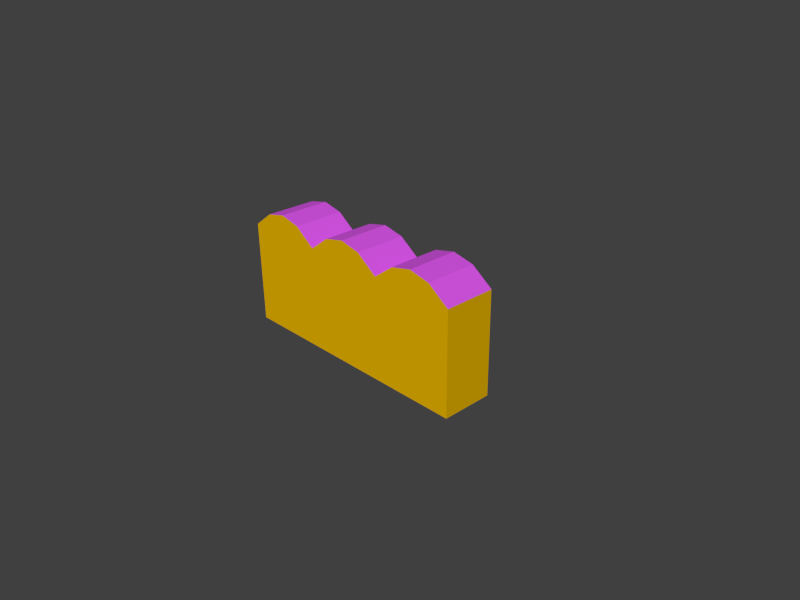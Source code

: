 # Source: Deco_wall.blend  (saved by Blender 2.76.2; exported with 4.5.12 LTS)
import bpy
from mathutils import Matrix  # noqa: F401  (used for matrix-valued properties, if any)

bpy.ops.wm.read_factory_settings(use_empty=True)
scene = bpy.context.scene
scene.name = 'Scene'

# ---- collections
col_collection_1 = bpy.data.collections.new('Collection 1'); scene.collection.children.link(col_collection_1)
col_collection_1.hide_render = True
col_collection_1.hide_viewport = True
col_collection_2 = bpy.data.collections.new('Collection 2'); scene.collection.children.link(col_collection_2)
col_collection_2.hide_render = True
col_collection_2.hide_viewport = True
col_collection_3 = bpy.data.collections.new('Collection 3'); scene.collection.children.link(col_collection_3)
col_collection_3.hide_render = True
col_collection_3.hide_viewport = True
col_collection_4 = bpy.data.collections.new('Collection 4'); scene.collection.children.link(col_collection_4)
col_collection_11 = bpy.data.collections.new('Collection 11'); scene.collection.children.link(col_collection_11)
col_collection_11.hide_render = True
col_collection_11.hide_viewport = True

# ---- materials (node trees are filled in below, after node groups)
mat_top = bpy.data.materials.new('Top')
mat_top.alpha_threshold = 0.0
mat_top.use_transparent_shadow = False
mat_top.preview_render_type = 'CUBE'
mat_top.diffuse_color = (0.6884, 0.09362, 0.8, 1.0)
mat_top.specular_color = (1.0, 0.6583, 0.7545)
mat_top.roughness = 0.5
mat_top.line_color = (0.0, 0.0, 0.0, 1.0)
mat_face = bpy.data.materials.new('Face')
mat_face.alpha_threshold = 0.0
mat_face.use_transparent_shadow = False
mat_face.diffuse_color = (0.8, 0.4513, 0.0, 1.0)
mat_face.roughness = 0.5

# ---- material node trees

# ---- world
world_world = bpy.data.worlds.new('World'); scene.world = world_world
world_world.color = (0.05088, 0.05088, 0.05088)
world_world.use_sun_shadow = False
world_world.sun_shadow_jitter_overblur = 0.0
world_world.cycles.sampling_method = 'MANUAL'
world_world.cycles.sample_map_resolution = 256

# ---- cameras
cam_camera = bpy.data.cameras.new('Camera')
cam_camera.clip_end = 100.0
cam_camera.lens = 35.0
cam_camera.sensor_width = 32.0
cam_camera.sensor_height = 18.0
cam_camera.ortho_scale = 7.314
cam_camera.dof.focus_distance = 0.0
cam_camera.dof.aperture_fstop = 128.0

# ---- meshes
me_cube_001 = bpy.data.meshes.new('Cube.001')
me_cube_001.from_pydata([(-0.5, -0.5, -0.5), (-0.5, -0.5, 0.5), (-0.5, 0.5, -0.5), (-0.5, 0.5, 0.5), (0.5, -0.5, -0.5), (0.5, -0.5, 0.5), (0.5, 0.5, -0.5), (0.5, 0.5, 0.5)], [], [(1, 3, 2, 0), (3, 7, 6, 2), (7, 5, 4, 6), (5, 1, 0, 4), (0, 2, 6, 4), (5, 7, 3, 1)])
me_cube_001.use_remesh_preserve_volume = False
me_cube_001.use_remesh_preserve_attributes = False
me_cube_001.use_mirror_vertex_groups = False
me_cube_001.update()
me_cube_001_cube_038_smooth = bpy.data.meshes.new('Cube.001_Cube.038_Smooth')
me_cube_001_cube_038_smooth.from_pydata([(0.5, -0.2, 0.2), (0.5, -0.2, 0.4), (0.5, -0.5, 0.4), (0.5, -0.5, 0.2), (-0.5, -0.2, 0.4), (-0.5, -0.5, 0.4), (-0.5, -0.2, 0.2), (-0.5, -0.5, 0.2), (0.3333, -0.5, 0.4), (0.1667, -0.5, 0.4), (-1.49e-08, -0.5, 0.4), (-0.1667, -0.5, 0.4), (-0.3333, -0.5, 0.4), (0.3333, -0.5, 0.2), (0.1667, -0.5, 0.2), (-1.49e-08, -0.5, 0.2), (-0.1667, -0.5, 0.2), (-0.3333, -0.5, 0.2), (0.3333, -0.2, 0.2), (0.1667, -0.2, 0.2), (-1.49e-08, -0.2, 0.2), (-0.1667, -0.2, 0.2), (-0.3333, -0.2, 0.2), (0.3333, -0.2, 0.4), (0.1667, -0.2, 0.4), (-1.49e-08, -0.2, 0.4), (-0.1667, -0.2, 0.4), (-0.3333, -0.2, 0.4), (-0.1667, 0.0, 0.2), (-0.3333, 0.0, 0.2), (-0.1667, 0.0, 0.4), (-0.3333, 0.0, 0.4), (-1.49e-08, -0.1, 0.2), (-0.1667, -0.1, 0.2), (-1.49e-08, -0.1, 0.4), (-0.1667, -0.1, 0.4), (0.3333, 0.1, 0.2), (0.1667, 0.1, 0.2), (0.3333, 0.1, 0.4), (0.1667, 0.1, 0.4), (0.5, -0.1, 0.2), (0.5, -0.1, 0.4), (0.3333, -0.1, 0.2), (0.3333, -0.1, 0.4)], [], [(0, 1, 2, 3), (27, 4, 5, 12), (4, 6, 7, 5), (18, 0, 3, 13), (1, 0, 40, 41), (6, 4, 27, 22), (22, 27, 31, 29), (20, 21, 33, 32), (20, 25, 24, 19), (23, 18, 36, 38), (6, 22, 17, 7), (22, 21, 16, 17), (21, 20, 15, 16), (20, 19, 14, 15), (19, 18, 13, 14), (1, 23, 8, 2), (23, 24, 9, 8), (24, 25, 10, 9), (25, 26, 11, 10), (26, 27, 12, 11), (29, 31, 30, 28), (21, 22, 29, 28), (26, 21, 28, 30), (27, 26, 30, 31), (33, 35, 34, 32), (25, 20, 32, 34), (26, 25, 34, 35), (37, 39, 38, 36), (18, 19, 37, 36), (24, 23, 38, 39), (19, 24, 39, 37), (42, 43, 41, 40), (23, 1, 41, 43), (0, 18, 42, 40), (5, 7, 17, 16, 15, 14, 13, 3, 2, 8, 9, 10, 11, 12)])
me_cube_001_cube_038_smooth.polygons.foreach_set('material_index', [1, 1, 1, 1, 1, 0, 1, 1, 0, 1, 1, 1, 1, 1, 1, 1, 1, 1, 1, 1, 0, 1, 1, 1, 0, 1, 1, 0, 1, 1, 1, 0, 1, 1, 0])
_k = set([(0, 3), (1, 2), (4, 5), (6, 7)])
me_cube_001_cube_038_smooth.attributes.new('sharp_edge', 'BOOLEAN', 'EDGE').data.foreach_set('value', [ (min(e.vertices), max(e.vertices)) in _k for e in me_cube_001_cube_038_smooth.edges])
_uv = me_cube_001_cube_038_smooth.uv_layers.new(name='UVMap')
_uv.uv.foreach_set('vector', [0.2992, 0.7022, 0.2992, 0.9014, 0.0003636, 0.9014, 0.0003636, 0.7022, 0.1664, 0.3037, 0.0003636, 0.3037, 0.0003636, 0.004858, 0.1664, 0.004858, 0.2992, 0.9014, 0.2992, 0.7022, 0.0003636, 0.7022, 0.0003636, 0.9014, 0.8305, 0.3037, 0.9965, 0.3037, 0.9965, 0.004858, 0.8305, 0.004858, 0.2992, 0.9014, 0.2992, 0.7022, 0.3988, 0.7022, 0.3988, 0.9014, 0.0003636, 0.7022, 0.0003636, 0.9014, 0.1664, 0.9014, 0.1664, 0.7022, 0.2992, 0.7022, 0.2992, 0.9014, 0.4984, 0.9014, 0.4984, 0.7022, 0.4984, 0.3037, 0.3324, 0.3037, 0.3324, 0.4033, 0.4984, 0.4033, 0.4984, 0.7022, 0.4984, 0.9014, 0.6645, 0.9014, 0.6645, 0.7022, 0.2992, 0.9014, 0.2992, 0.7022, 0.5981, 0.7022, 0.5981, 0.9014, 0.0003636, 0.3037, 0.1664, 0.3037, 0.1664, 0.004858, 0.0003636, 0.004858, 0.1664, 0.3037, 0.3324, 0.3037, 0.3324, 0.004858, 0.1664, 0.004858, 0.3324, 0.3037, 0.4984, 0.3037, 0.4984, 0.004858, 0.3324, 0.004858, 0.4984, 0.3037, 0.6645, 0.3037, 0.6645, 0.004858, 0.4984, 0.004858, 0.6645, 0.3037, 0.8305, 0.3037, 0.8305, 0.004858, 0.6645, 0.004858, 0.9965, 0.3037, 0.8305, 0.3037, 0.8305, 0.004858, 0.9965, 0.004858, 0.8305, 0.3037, 0.6645, 0.3037, 0.6645, 0.004858, 0.8305, 0.004858, 0.6645, 0.3037, 0.4984, 0.3037, 0.4984, 0.004858, 0.6645, 0.004858, 0.4984, 0.3037, 0.3324, 0.3037, 0.3324, 0.004858, 0.4984, 0.004858, 0.3324, 0.3037, 0.1664, 0.3037, 0.1664, 0.004858, 0.3324, 0.004858, 0.1664, 0.7022, 0.1664, 0.9014, 0.3324, 0.9014, 0.3324, 0.7022, 0.3324, 0.3037, 0.1664, 0.3037, 0.1664, 0.5029, 0.3324, 0.5029, 0.2992, 0.9014, 0.2992, 0.7022, 0.4984, 0.7022, 0.4984, 0.9014, 0.1664, 0.3037, 0.3324, 0.3037, 0.3324, 0.5029, 0.1664, 0.5029, 0.3324, 0.7022, 0.3324, 0.9014, 0.4984, 0.9014, 0.4984, 0.7022, 0.2992, 0.9014, 0.2992, 0.7022, 0.3988, 0.7022, 0.3988, 0.9014, 0.3324, 0.3037, 0.4984, 0.3037, 0.4984, 0.4033, 0.3324, 0.4033, 0.6645, 0.7022, 0.6645, 0.9014, 0.8305, 0.9014, 0.8305, 0.7022, 0.8305, 0.3037, 0.6645, 0.3037, 0.6645, 0.6025, 0.8305, 0.6025, 0.6645, 0.3037, 0.8305, 0.3037, 0.8305, 0.6025, 0.6645, 0.6025, 0.2992, 0.7022, 0.2992, 0.9014, 0.5981, 0.9014, 0.5981, 0.7022, 0.8305, 0.7022, 0.8305, 0.9014, 0.9965, 0.9014, 0.9965, 0.7022, 0.8305, 0.3037, 0.9965, 0.3037, 0.9965, 0.4033, 0.8305, 0.4033, 0.9965, 0.3037, 0.8305, 0.3037, 0.8305, 0.4033, 0.9965, 0.4033, 4.472e-05, 0.2, 4.472e-05, 4.473e-05, 0.1667, 4.473e-05, 0.3333, 4.472e-05, 0.5, 4.472e-05, 0.6667, 4.473e-05, 0.8333, 4.473e-05, 1.0, 4.475e-05, 1.0, 0.2, 0.8333, 0.2, 0.6667, 0.2, 0.5, 0.2, 0.3333, 0.2, 0.1667, 0.2])
_ca = me_cube_001_cube_038_smooth.color_attributes.new('Col', 'BYTE_COLOR', 'CORNER')
_ca.data.foreach_set('color', [1.0, 1.0, 1.0, 1.0, 1.0, 1.0, 1.0, 1.0, 1.0, 1.0, 1.0, 1.0, 1.0, 1.0, 1.0, 1.0, 1.0, 1.0, 1.0, 1.0, 1.0, 1.0, 1.0, 1.0, 1.0, 1.0, 1.0, 1.0, 1.0, 1.0, 1.0, 1.0, 1.0, 1.0, 1.0, 1.0, 1.0, 1.0, 1.0, 1.0, 1.0, 1.0, 1.0, 1.0, 1.0, 1.0, 1.0, 1.0, 1.0, 1.0, 1.0, 1.0, 1.0, 1.0, 1.0, 1.0, 1.0, 1.0, 1.0, 1.0, 1.0, 1.0, 1.0, 1.0, 1.0, 1.0, 1.0, 1.0, 1.0, 1.0, 1.0, 1.0, 1.0, 1.0, 1.0, 1.0, 1.0, 1.0, 1.0, 1.0, 1.0, 1.0, 1.0, 1.0, 1.0, 1.0, 1.0, 1.0, 1.0, 1.0, 1.0, 1.0, 1.0, 1.0, 1.0, 1.0, 1.0, 1.0, 1.0, 1.0, 1.0, 1.0, 1.0, 1.0, 1.0, 1.0, 1.0, 1.0, 1.0, 1.0, 1.0, 1.0, 1.0, 1.0, 1.0, 1.0, 1.0, 1.0, 1.0, 1.0, 1.0, 1.0, 1.0, 1.0, 1.0, 1.0, 1.0, 1.0, 1.0, 1.0, 1.0, 1.0, 1.0, 1.0, 1.0, 1.0, 1.0, 1.0, 1.0, 1.0, 1.0, 1.0, 1.0, 1.0, 1.0, 1.0, 1.0, 1.0, 1.0, 1.0, 1.0, 1.0, 1.0, 1.0, 1.0, 1.0, 1.0, 1.0, 1.0, 1.0, 1.0, 1.0, 1.0, 1.0, 1.0, 1.0, 1.0, 1.0, 1.0, 1.0, 1.0, 1.0, 1.0, 1.0, 1.0, 1.0, 1.0, 1.0, 1.0, 1.0, 1.0, 1.0, 1.0, 1.0, 1.0, 1.0, 1.0, 1.0, 1.0, 1.0, 1.0, 1.0, 1.0, 1.0, 1.0, 1.0, 1.0, 1.0, 1.0, 1.0, 1.0, 1.0, 1.0, 1.0, 1.0, 1.0, 1.0, 1.0, 1.0, 1.0, 1.0, 1.0, 1.0, 1.0, 1.0, 1.0, 1.0, 1.0, 1.0, 1.0, 1.0, 1.0, 1.0, 1.0, 1.0, 1.0, 1.0, 1.0, 1.0, 1.0, 1.0, 1.0, 1.0, 1.0, 1.0, 1.0, 1.0, 1.0, 1.0, 1.0, 1.0, 1.0, 1.0, 1.0, 1.0, 1.0, 1.0, 1.0, 1.0, 1.0, 1.0, 1.0, 1.0, 1.0, 1.0, 1.0, 1.0, 1.0, 1.0, 1.0, 1.0, 1.0, 1.0, 1.0, 1.0, 1.0, 1.0, 1.0, 1.0, 1.0, 1.0, 1.0, 1.0, 1.0, 1.0, 1.0, 1.0, 1.0, 1.0, 1.0, 1.0, 1.0, 1.0, 1.0, 1.0, 1.0, 1.0, 1.0, 1.0, 1.0, 1.0, 1.0, 1.0, 1.0, 1.0, 1.0, 1.0, 1.0, 1.0, 1.0, 1.0, 1.0, 1.0, 1.0, 1.0, 1.0, 1.0, 1.0, 1.0, 1.0, 1.0, 1.0, 1.0, 1.0, 1.0, 1.0, 1.0, 1.0, 1.0, 1.0, 1.0, 1.0, 1.0, 1.0, 1.0, 1.0, 1.0, 1.0, 1.0, 1.0, 1.0, 1.0, 1.0, 1.0, 1.0, 1.0, 1.0, 1.0, 1.0, 1.0, 1.0, 1.0, 1.0, 1.0, 1.0, 1.0, 1.0, 1.0, 1.0, 1.0, 1.0, 1.0, 1.0, 1.0, 1.0, 1.0, 1.0, 1.0, 1.0, 1.0, 1.0, 1.0, 1.0, 1.0, 1.0, 1.0, 1.0, 1.0, 1.0, 1.0, 1.0, 1.0, 1.0, 1.0, 1.0, 1.0, 1.0, 1.0, 1.0, 1.0, 1.0, 1.0, 1.0, 1.0, 1.0, 1.0, 1.0, 1.0, 1.0, 1.0, 1.0, 1.0, 1.0, 1.0, 1.0, 1.0, 1.0, 1.0, 1.0, 1.0, 1.0, 1.0, 1.0, 1.0, 1.0, 1.0, 1.0, 1.0, 1.0, 1.0, 1.0, 1.0, 1.0, 1.0, 1.0, 1.0, 1.0, 1.0, 1.0, 1.0, 1.0, 1.0, 1.0, 1.0, 1.0, 1.0, 1.0, 1.0, 1.0, 1.0, 1.0, 1.0, 1.0, 1.0, 1.0, 1.0, 1.0, 1.0, 1.0, 1.0, 1.0, 1.0, 1.0, 1.0, 1.0, 1.0, 1.0, 1.0, 1.0, 1.0, 1.0, 1.0, 1.0, 1.0, 1.0, 1.0, 1.0, 1.0, 1.0, 1.0, 1.0, 1.0, 1.0, 1.0, 1.0, 1.0, 1.0, 1.0, 1.0, 1.0, 1.0, 1.0, 1.0, 1.0, 1.0, 1.0, 1.0, 1.0, 1.0, 1.0, 1.0, 1.0, 1.0, 1.0, 1.0, 1.0, 1.0, 1.0, 1.0, 1.0, 1.0, 1.0, 1.0, 1.0, 1.0, 1.0, 1.0, 1.0, 1.0, 1.0, 1.0, 1.0, 1.0, 1.0, 1.0, 1.0, 1.0, 1.0, 1.0, 1.0, 1.0, 1.0, 1.0, 1.0, 1.0, 1.0, 1.0, 1.0, 1.0, 1.0, 1.0, 1.0, 1.0, 1.0, 1.0, 1.0, 1.0, 1.0, 1.0, 1.0, 1.0, 1.0, 1.0, 1.0, 1.0, 1.0, 1.0, 1.0, 1.0, 1.0, 1.0, 1.0, 1.0, 1.0, 1.0, 1.0, 1.0, 1.0, 1.0, 1.0, 1.0, 1.0, 1.0, 1.0, 1.0, 1.0, 1.0, 1.0, 1.0, 1.0, 1.0, 1.0, 1.0, 1.0, 1.0, 1.0, 1.0, 1.0, 1.0, 1.0, 1.0, 1.0, 1.0, 1.0, 1.0, 1.0, 1.0, 1.0, 1.0, 1.0, 1.0, 1.0, 1.0, 1.0, 1.0, 1.0, 1.0, 1.0, 1.0, 1.0, 1.0, 1.0, 1.0, 1.0, 1.0, 1.0, 1.0, 1.0, 1.0, 1.0])
me_cube_001_cube_038_smooth.materials.append(mat_top)
me_cube_001_cube_038_smooth.materials.append(mat_face)
me_cube_001_cube_038_smooth.use_remesh_preserve_volume = False
me_cube_001_cube_038_smooth.use_remesh_preserve_attributes = False
me_cube_001_cube_038_smooth.use_mirror_vertex_groups = False
me_cube_001_cube_038_smooth.update()
me_cube_001_cube_038_smooth.normals_split_custom_set([tuple(v) for v in zip(*[iter([1.0, 0.0, 0.0, 1.0, 0.0, 0.0, 1.0, 0.0, 0.0, 1.0, 0.0, 0.0, 0.0, 0.0, 1.0, 0.0, 0.0, 1.0, 0.0, 0.0, 1.0, 0.0, 0.0, 1.0, -1.0, 0.0, 0.0, -1.0, 0.0, 0.0, -1.0, 0.0, 0.0, -1.0, 0.0, 0.0, 0.0, 0.0, -1.0, 0.0, 0.0, -1.0, 0.0, 0.0, -1.0, 0.0, 0.0, -1.0, 1.0, 0.0, 0.0, 1.0, 0.0, 0.0, 1.0, 0.0, 0.0, 1.0, 0.0, 0.0, 0.0, 1.0, 0.0, 0.0, 1.0, 0.0, 0.0, 1.0, 0.0, 0.0, 1.0, 0.0, -1.0, 0.0, 0.0, -1.0, 0.0, 0.0, -1.0, 0.0, 0.0, -1.0, 0.0, 0.0, 0.0, 0.0, -1.0, 0.0, 0.0, -1.0, 0.0, 0.0, -1.0, 0.0, 0.0, -1.0, 0.0, 1.0, 0.0, 0.0, 1.0, 0.0, 0.0, 1.0, 0.0, 0.0, 1.0, 0.0, 1.0, 0.0, 0.0, 1.0, 0.0, 0.0, 1.0, 0.0, 0.0, 1.0, 0.0, 0.0, 0.0, 0.0, -1.0, 0.0, 0.0, -1.0, 0.0, 0.0, -1.0, 0.0, 0.0, -1.0, 0.0, 0.0, -1.0, 0.0, 0.0, -1.0, 0.0, 0.0, -1.0, 0.0, 0.0, -1.0, 0.0, 0.0, -1.0, 0.0, 0.0, -1.0, 0.0, 0.0, -1.0, 0.0, 0.0, -1.0, 0.0, 0.0, -1.0, 0.0, 0.0, -1.0, 0.0, 0.0, -1.0, 0.0, 0.0, -1.0, 0.0, 0.0, -1.0, 0.0, 0.0, -1.0, 0.0, 0.0, -1.0, 0.0, 0.0, -1.0, 0.0, 0.0, 1.0, 0.0, 0.0, 1.0, 0.0, 0.0, 1.0, 0.0, 0.0, 1.0, 0.0, 0.0, 1.0, 0.0, 0.0, 1.0, 0.0, 0.0, 1.0, 0.0, 0.0, 1.0, 0.0, 0.0, 1.0, 0.0, 0.0, 1.0, 0.0, 0.0, 1.0, 0.0, 0.0, 1.0, 0.0, 0.0, 1.0, 0.0, 0.0, 1.0, 0.0, 0.0, 1.0, 0.0, 0.0, 1.0, 0.0, 0.0, 1.0, 0.0, 0.0, 1.0, 0.0, 0.0, 1.0, 0.0, 0.0, 1.0, 0.0, 1.0, 0.0, 0.0, 1.0, 0.0, 0.0, 1.0, 0.0, 0.0, 1.0, 0.0, 0.0, 0.0, -1.0, 0.0, 0.0, -1.0, 0.0, 0.0, -1.0, 0.0, 0.0, -1.0, 1.0, 0.0, 0.0, 1.0, 0.0, 0.0, 1.0, 0.0, 0.0, 1.0, 0.0, 0.0, 0.0, 0.0, 1.0, 0.0, 0.0, 1.0, 0.0, 0.0, 1.0, 0.0, 0.0, 1.0, 0.0, 1.0, 0.0, 0.0, 1.0, 0.0, 0.0, 1.0, 0.0, 0.0, 1.0, 0.0, 1.0, 0.0, 0.0, 1.0, 0.0, 0.0, 1.0, 0.0, 0.0, 1.0, 0.0, 0.0, 0.0, 0.0, 1.0, 0.0, 0.0, 1.0, 0.0, 0.0, 1.0, 0.0, 0.0, 1.0, 0.0, 1.0, 0.0, 0.0, 1.0, 0.0, 0.0, 1.0, 0.0, 0.0, 1.0, 0.0, 0.0, 0.0, -1.0, 0.0, 0.0, -1.0, 0.0, 0.0, -1.0, 0.0, 0.0, -1.0, 0.0, 0.0, 1.0, 0.0, 0.0, 1.0, 0.0, 0.0, 1.0, 0.0, 0.0, 1.0, -1.0, 0.0, 0.0, -1.0, 0.0, 0.0, -1.0, 0.0, 0.0, -1.0, 0.0, 0.0, 0.0, 1.0, 0.0, 0.0, 1.0, 0.0, 0.0, 1.0, 0.0, 0.0, 1.0, 0.0, 0.0, 0.0, 1.0, 0.0, 0.0, 1.0, 0.0, 0.0, 1.0, 0.0, 0.0, 1.0, 0.0, 0.0, -1.0, 0.0, 0.0, -1.0, 0.0, 0.0, -1.0, 0.0, 0.0, -1.0, 0.0, -1.0, -1.118e-07, 0.0, -1.0, -1.118e-07, 0.0, -1.0, -1.118e-07, 0.0, -1.0, -1.118e-07, 0.0, -1.0, -1.118e-07, 0.0, -1.0, -1.118e-07, 0.0, -1.0, -1.118e-07, 0.0, -1.0, -1.118e-07, 0.0, -1.0, -1.118e-07, 0.0, -1.0, -1.118e-07, 0.0, -1.0, -1.118e-07, 0.0, -1.0, -1.118e-07, 0.0, -1.0, -1.118e-07, 0.0, -1.0, -1.118e-07])] * 3)])
me_cube_001_cube_038_smooth_001 = bpy.data.meshes.new('Cube.001_Cube.038_Smooth.001')
me_cube_001_cube_038_smooth_001.from_pydata([(0.5, -0.1, 0.2), (0.5, -0.1, 0.4), (0.5, -0.5, 0.4), (0.5, -0.5, 0.2), (-0.5, -0.1, 0.4), (-0.5, -0.5, 0.4), (-0.5, -0.1, 0.2), (-0.5, -0.5, 0.2), (0.3333, -0.5, 0.4), (0.1667, -0.5, 0.4), (-1.49e-08, -0.5, 0.4), (-0.1667, -0.5, 0.4), (-0.3333, -0.5, 0.4), (0.3333, -0.5, 0.2), (0.1667, -0.5, 0.2), (-1.49e-08, -0.5, 0.2), (-0.1667, -0.5, 0.2), (-0.3333, -0.5, 0.2), (0.3333, 0.0, 0.2), (0.1667, -0.1, 0.2), (-1.49e-08, 0.0, 0.2), (-0.1667, -0.1, 0.2), (-0.3333, 0.0, 0.2), (0.3333, 0.0, 0.4), (0.1667, -0.1, 0.4), (-1.49e-08, 0.0, 0.4), (-0.1667, -0.1, 0.4), (-0.3333, 0.0, 0.4)], [], [(0, 1, 2, 3), (27, 4, 5, 12), (4, 6, 7, 5), (18, 0, 3, 13), (18, 23, 1, 0), (6, 4, 27, 22), (22, 27, 26, 21), (21, 26, 25, 20), (20, 25, 24, 19), (19, 24, 23, 18), (6, 22, 17, 7), (22, 21, 16, 17), (21, 20, 15, 16), (20, 19, 14, 15), (19, 18, 13, 14), (1, 23, 8, 2), (23, 24, 9, 8), (24, 25, 10, 9), (25, 26, 11, 10), (26, 27, 12, 11), (5, 7, 17, 16, 15, 14, 13, 3, 2, 8, 9, 10, 11, 12)])
me_cube_001_cube_038_smooth_001.polygons.foreach_set('material_index', [1, 1, 1, 1, 0, 0, 0, 0, 0, 0, 1, 1, 1, 1, 1, 1, 1, 1, 1, 1, 0])
_k = set([(0, 3), (1, 2), (4, 5), (6, 7)])
me_cube_001_cube_038_smooth_001.attributes.new('sharp_edge', 'BOOLEAN', 'EDGE').data.foreach_set('value', [ (min(e.vertices), max(e.vertices)) in _k for e in me_cube_001_cube_038_smooth_001.edges])
_uv = me_cube_001_cube_038_smooth_001.uv_layers.new(name='UVMap')
_uv.uv.foreach_set('vector', [0.3985, 0.6958, 0.3985, 0.8925, 0.005199, 0.8925, 0.005199, 0.6958, 0.1691, 0.4992, 0.005199, 0.4008, 0.005199, 0.007492, 0.1691, 0.007492, 0.3985, 0.8925, 0.3985, 0.6958, 0.005199, 0.6958, 0.005199, 0.8925, 0.8247, 0.4992, 0.9886, 0.4008, 0.9886, 0.007492, 0.8247, 0.007492, 0.8247, 0.6958, 0.8247, 0.8925, 0.9886, 0.8925, 0.9886, 0.6958, 0.005199, 0.6958, 0.005199, 0.8925, 0.1691, 0.8925, 0.1691, 0.6958, 0.1691, 0.6958, 0.1691, 0.8925, 0.333, 0.8925, 0.333, 0.6958, 0.333, 0.6958, 0.333, 0.8925, 0.4969, 0.8925, 0.4969, 0.6958, 0.4969, 0.6958, 0.4969, 0.8925, 0.6608, 0.8925, 0.6608, 0.6958, 0.6608, 0.6958, 0.6608, 0.8925, 0.8247, 0.8925, 0.8247, 0.6958, 0.005199, 0.4008, 0.1691, 0.4992, 0.1691, 0.007492, 0.005199, 0.007492, 0.1691, 0.4992, 0.333, 0.4008, 0.333, 0.007492, 0.1691, 0.007492, 0.333, 0.4008, 0.4969, 0.4992, 0.4969, 0.007492, 0.333, 0.007492, 0.4969, 0.4992, 0.6608, 0.4008, 0.6608, 0.007492, 0.4969, 0.007492, 0.6608, 0.4008, 0.8247, 0.4992, 0.8247, 0.007492, 0.6608, 0.007492, 0.9886, 0.4008, 0.8247, 0.4992, 0.8247, 0.007492, 0.9886, 0.007492, 0.8247, 0.4992, 0.6608, 0.4008, 0.6608, 0.007492, 0.8247, 0.007492, 0.6608, 0.4008, 0.4969, 0.4992, 0.4969, 0.007492, 0.6608, 0.007492, 0.4969, 0.4992, 0.333, 0.4008, 0.333, 0.007492, 0.4969, 0.007492, 0.333, 0.4008, 0.1691, 0.4992, 0.1691, 0.007492, 0.333, 0.007492, 4.472e-05, 0.7, 4.472e-05, 0.5, 0.1667, 0.5, 0.3333, 0.5, 0.5, 0.5, 0.6667, 0.5, 0.8333, 0.5, 1.0, 0.5, 1.0, 0.7, 0.8333, 0.7, 0.6667, 0.7, 0.5, 0.7, 0.3333, 0.7, 0.1667, 0.7])
_ca = me_cube_001_cube_038_smooth_001.color_attributes.new('Col', 'BYTE_COLOR', 'CORNER')
_ca.data.foreach_set('color', [1.0, 1.0, 1.0, 1.0, 1.0, 1.0, 1.0, 1.0, 1.0, 1.0, 1.0, 1.0, 1.0, 1.0, 1.0, 1.0, 1.0, 1.0, 1.0, 1.0, 1.0, 1.0, 1.0, 1.0, 1.0, 1.0, 1.0, 1.0, 1.0, 1.0, 1.0, 1.0, 1.0, 1.0, 1.0, 1.0, 1.0, 1.0, 1.0, 1.0, 1.0, 1.0, 1.0, 1.0, 1.0, 1.0, 1.0, 1.0, 1.0, 1.0, 1.0, 1.0, 1.0, 1.0, 1.0, 1.0, 1.0, 1.0, 1.0, 1.0, 1.0, 1.0, 1.0, 1.0, 1.0, 1.0, 1.0, 1.0, 1.0, 1.0, 1.0, 1.0, 1.0, 1.0, 1.0, 1.0, 1.0, 1.0, 1.0, 1.0, 1.0, 1.0, 1.0, 1.0, 1.0, 1.0, 1.0, 1.0, 1.0, 1.0, 1.0, 1.0, 1.0, 1.0, 1.0, 1.0, 1.0, 1.0, 1.0, 1.0, 1.0, 1.0, 1.0, 1.0, 1.0, 1.0, 1.0, 1.0, 1.0, 1.0, 1.0, 1.0, 1.0, 1.0, 1.0, 1.0, 1.0, 1.0, 1.0, 1.0, 1.0, 1.0, 1.0, 1.0, 1.0, 1.0, 1.0, 1.0, 1.0, 1.0, 1.0, 1.0, 1.0, 1.0, 1.0, 1.0, 1.0, 1.0, 1.0, 1.0, 1.0, 1.0, 1.0, 1.0, 1.0, 1.0, 1.0, 1.0, 1.0, 1.0, 1.0, 1.0, 1.0, 1.0, 1.0, 1.0, 1.0, 1.0, 1.0, 1.0, 1.0, 1.0, 1.0, 1.0, 1.0, 1.0, 1.0, 1.0, 1.0, 1.0, 1.0, 1.0, 1.0, 1.0, 1.0, 1.0, 1.0, 1.0, 1.0, 1.0, 1.0, 1.0, 1.0, 1.0, 1.0, 1.0, 1.0, 1.0, 1.0, 1.0, 1.0, 1.0, 1.0, 1.0, 1.0, 1.0, 1.0, 1.0, 1.0, 1.0, 1.0, 1.0, 1.0, 1.0, 1.0, 1.0, 1.0, 1.0, 1.0, 1.0, 1.0, 1.0, 1.0, 1.0, 1.0, 1.0, 1.0, 1.0, 1.0, 1.0, 1.0, 1.0, 1.0, 1.0, 1.0, 1.0, 1.0, 1.0, 1.0, 1.0, 1.0, 1.0, 1.0, 1.0, 1.0, 1.0, 1.0, 1.0, 1.0, 1.0, 1.0, 1.0, 1.0, 1.0, 1.0, 1.0, 1.0, 1.0, 1.0, 1.0, 1.0, 1.0, 1.0, 1.0, 1.0, 1.0, 1.0, 1.0, 1.0, 1.0, 1.0, 1.0, 1.0, 1.0, 1.0, 1.0, 1.0, 1.0, 1.0, 1.0, 1.0, 1.0, 1.0, 1.0, 1.0, 1.0, 1.0, 1.0, 1.0, 1.0, 1.0, 1.0, 1.0, 1.0, 1.0, 1.0, 1.0, 1.0, 1.0, 1.0, 1.0, 1.0, 1.0, 1.0, 1.0, 1.0, 1.0, 1.0, 1.0, 1.0, 1.0, 1.0, 1.0, 1.0, 1.0, 1.0, 1.0, 1.0, 1.0, 1.0, 1.0, 1.0, 1.0, 1.0, 1.0, 1.0, 1.0, 1.0, 1.0, 1.0, 1.0, 1.0, 1.0, 1.0, 1.0, 1.0, 1.0, 1.0, 1.0, 1.0, 1.0, 1.0, 1.0, 1.0, 1.0, 1.0, 1.0, 1.0, 1.0, 1.0, 1.0, 1.0, 1.0, 1.0, 1.0, 1.0, 1.0, 1.0, 1.0, 1.0, 1.0, 1.0, 1.0, 1.0, 1.0, 1.0, 1.0, 1.0, 1.0, 1.0, 1.0, 1.0, 1.0, 1.0, 1.0, 1.0, 1.0, 1.0, 1.0, 1.0, 1.0, 1.0, 1.0, 1.0, 1.0, 1.0])
me_cube_001_cube_038_smooth_001.materials.append(mat_top)
me_cube_001_cube_038_smooth_001.materials.append(mat_face)
me_cube_001_cube_038_smooth_001.use_remesh_preserve_volume = False
me_cube_001_cube_038_smooth_001.use_remesh_preserve_attributes = False
me_cube_001_cube_038_smooth_001.use_mirror_vertex_groups = False
me_cube_001_cube_038_smooth_001.update()
me_cube_001_cube_038_smooth_001.normals_split_custom_set([tuple(v) for v in zip(*[iter([1.0, 0.0, 0.0, 1.0, 0.0, 0.0, 1.0, 0.0, 0.0, 1.0, 0.0, 0.0, 1.987e-07, 0.0, 1.0, 1.987e-07, 0.0, 1.0, 1.987e-07, 0.0, 1.0, 1.987e-07, 0.0, 1.0, -1.0, 0.0, 0.0, -1.0, 0.0, 0.0, -1.0, 0.0, 0.0, -1.0, 0.0, 0.0, 9.934e-08, 0.0, -1.0, 9.934e-08, 0.0, -1.0, 9.934e-08, 0.0, -1.0, 9.934e-08, 0.0, -1.0, 0.5145, 0.8575, 0.0, 0.5145, 0.8575, 0.0, 0.5145, 0.8575, 0.0, 0.5145, 0.8575, 0.0, -0.5145, 0.8575, 0.0, -0.5145, 0.8575, 0.0, -0.5145, 0.8575, 0.0, -0.5145, 0.8575, 0.0, 0.5145, 0.8575, 0.0, 0.5145, 0.8575, 0.0, 0.5145, 0.8575, 0.0, 0.5145, 0.8575, 0.0, -0.5145, 0.8575, 0.0, -0.5145, 0.8575, 0.0, -0.5145, 0.8575, 0.0, -0.5145, 0.8575, 0.0, 0.5145, 0.8575, 0.0, 0.5145, 0.8575, 0.0, 0.5145, 0.8575, 0.0, 0.5145, 0.8575, 0.0, -0.5145, 0.8575, 0.0, -0.5145, 0.8575, 0.0, -0.5145, 0.8575, 0.0, -0.5145, 0.8575, 0.0, -9.934e-08, 0.0, -1.0, -9.934e-08, 0.0, -1.0, -9.934e-08, 0.0, -1.0, -9.934e-08, 0.0, -1.0, 9.934e-08, 0.0, -1.0, 9.934e-08, 0.0, -1.0, 9.934e-08, 0.0, -1.0, 9.934e-08, 0.0, -1.0, -9.934e-08, 0.0, -1.0, -9.934e-08, 0.0, -1.0, -9.934e-08, 0.0, -1.0, -9.934e-08, 0.0, -1.0, 9.934e-08, 0.0, -1.0, 9.934e-08, 0.0, -1.0, 9.934e-08, 0.0, -1.0, 9.934e-08, 0.0, -1.0, -9.934e-08, 0.0, -1.0, -9.934e-08, 0.0, -1.0, -9.934e-08, 0.0, -1.0, -9.934e-08, 0.0, -1.0, -1.987e-07, 0.0, 1.0, -1.987e-07, 0.0, 1.0, -1.987e-07, 0.0, 1.0, -1.987e-07, 0.0, 1.0, 1.987e-07, 0.0, 1.0, 1.987e-07, 0.0, 1.0, 1.987e-07, 0.0, 1.0, 1.987e-07, 0.0, 1.0, -1.987e-07, 0.0, 1.0, -1.987e-07, 0.0, 1.0, -1.987e-07, 0.0, 1.0, -1.987e-07, 0.0, 1.0, 1.987e-07, 0.0, 1.0, 1.987e-07, 0.0, 1.0, 1.987e-07, 0.0, 1.0, 1.987e-07, 0.0, 1.0, -1.987e-07, 0.0, 1.0, -1.987e-07, 0.0, 1.0, -1.987e-07, 0.0, 1.0, -1.987e-07, 0.0, 1.0, 0.0, -1.0, -1.118e-07, 0.0, -1.0, -1.118e-07, 0.0, -1.0, -1.118e-07, 0.0, -1.0, -1.118e-07, 0.0, -1.0, -1.118e-07, 0.0, -1.0, -1.118e-07, 0.0, -1.0, -1.118e-07, 0.0, -1.0, -1.118e-07, 0.0, -1.0, -1.118e-07, 0.0, -1.0, -1.118e-07, 0.0, -1.0, -1.118e-07, 0.0, -1.0, -1.118e-07, 0.0, -1.0, -1.118e-07, 0.0, -1.0, -1.118e-07])] * 3)])
me_cube_001_cube_038_smooth_002 = bpy.data.meshes.new('Cube.001_Cube.038_Smooth.002')
me_cube_001_cube_038_smooth_002.from_pydata([(0.5, -0.1, 0.2), (0.5, -0.1, 0.4), (0.5, -0.5, 0.4), (0.5, -0.5, 0.2), (-0.5, -0.1, 0.4), (-0.5, -0.5, 0.4), (-0.5, -0.1, 0.2), (-0.5, -0.5, 0.2)], [], [(0, 1, 2, 3), (1, 4, 5, 2), (4, 6, 7, 5), (6, 0, 3, 7), (5, 7, 3, 2), (6, 4, 1, 0)])
_k = set([(0, 3), (1, 2), (4, 5), (6, 7)])
me_cube_001_cube_038_smooth_002.attributes.new('sharp_edge', 'BOOLEAN', 'EDGE').data.foreach_set('value', [ (min(e.vertices), max(e.vertices)) in _k for e in me_cube_001_cube_038_smooth_002.edges])
_uv = me_cube_001_cube_038_smooth_002.uv_layers.new(name='UVMap')
_uv.uv.foreach_set('vector', [0.3936, 0.4395, 0.1958, 0.4395, 0.1958, 0.04394, 0.3936, 0.04394, 0.004166, 0.4936, 0.9958, 0.4936, 0.9958, 0.8902, 0.004166, 0.8902, 0.8982, 0.6667, 0.7005, 0.6667, 0.7005, 0.2712, 0.8982, 0.2712, 0.9958, 0.4931, 0.004166, 0.4931, 0.004166, 0.09645, 0.9958, 0.09645, 4.472e-05, 0.2, 4.472e-05, 4.472e-05, 1.0, 4.472e-05, 1.0, 0.2, 4.472e-05, 0.2, 4.472e-05, 4.472e-05, 1.0, 4.472e-05, 1.0, 0.2])
me_cube_001_cube_038_smooth_002.use_remesh_preserve_volume = False
me_cube_001_cube_038_smooth_002.use_remesh_preserve_attributes = False
me_cube_001_cube_038_smooth_002.use_mirror_vertex_groups = False
me_cube_001_cube_038_smooth_002.update()
me_cube_001_cube_038_smooth_002.normals_split_custom_set([tuple(v) for v in zip(*[iter([1.0, 0.0, 0.0, 1.0, 0.0, 0.0, 1.0, 0.0, 0.0, 1.0, 0.0, 0.0, 0.0, 0.0, 1.0, 0.0, 0.0, 1.0, 0.0, 0.0, 1.0, 0.0, 0.0, 1.0, -1.0, 0.0, 0.0, -1.0, 0.0, 0.0, -1.0, 0.0, 0.0, -1.0, 0.0, 0.0, 0.0, 0.0, -1.0, 0.0, 0.0, -1.0, 0.0, 0.0, -1.0, 0.0, 0.0, -1.0, 0.0, -1.0, 0.0, 0.0, -1.0, 0.0, 0.0, -1.0, 0.0, 0.0, -1.0, 0.0, 0.0, 1.0, 0.0, 0.0, 1.0, 0.0, 0.0, 1.0, 0.0, 0.0, 1.0, 0.0])] * 3)])
me_cube_001_cube_038_smooth_003 = bpy.data.meshes.new('Cube.001_Cube.038_Smooth.003')
me_cube_001_cube_038_smooth_003.from_pydata([(0.5, -0.1, 0.2), (0.5, -0.1, 0.4), (0.5, -0.5, 0.4), (0.5, -0.5, 0.2), (-0.5, -0.1, 0.4), (-0.5, -0.5, 0.4), (-0.5, -0.1, 0.2), (-0.5, -0.5, 0.2), (0.3333, -0.5, 0.4), (0.1667, -0.5, 0.4), (-1.49e-08, -0.5, 0.4), (-0.1667, -0.5, 0.4), (-0.3333, -0.5, 0.4), (0.3333, -0.5, 0.2), (0.1667, -0.5, 0.2), (-1.49e-08, -0.5, 0.2), (-0.1667, -0.5, 0.2), (-0.3333, -0.5, 0.2), (0.3333, -0.02097, 0.2), (0.1667, -0.1, 0.2), (-1.49e-08, -0.02097, 0.2), (-0.1667, -0.1, 0.2), (-0.3333, -0.02097, 0.2), (0.3333, -0.02097, 0.4), (0.1667, -0.1, 0.4), (-1.49e-08, -0.02097, 0.4), (-0.1667, -0.1, 0.4), (-0.3333, -0.02097, 0.4), (0.25, -0.5, 0.4), (0.25, -0.5, 0.2), (0.25, -0.03951, 0.2), (0.25, -0.03951, 0.4), (0.4167, -0.5, 0.4), (0.4167, -0.5, 0.2), (0.4167, -0.03951, 0.2), (0.4167, -0.03951, 0.4), (0.08333, -0.5, 0.4), (0.08333, -0.5, 0.2), (0.08333, -0.03951, 0.2), (0.08333, -0.03951, 0.4), (-0.08333, -0.5, 0.4), (-0.08333, -0.5, 0.2), (-0.08333, -0.03951, 0.2), (-0.08333, -0.03951, 0.4), (-0.25, -0.5, 0.4), (-0.25, -0.5, 0.2), (-0.25, -0.03951, 0.2), (-0.25, -0.03951, 0.4), (-0.4167, -0.5, 0.4), (-0.4167, -0.5, 0.2), (-0.4167, -0.03951, 0.2), (-0.4167, -0.03951, 0.4)], [], [(0, 1, 2, 3), (51, 4, 5, 48), (4, 6, 7, 5), (34, 0, 3, 33), (34, 35, 1, 0), (50, 51, 27, 22), (46, 47, 26, 21), (42, 43, 25, 20), (38, 39, 24, 19), (30, 31, 23, 18), (50, 22, 17, 49), (46, 21, 16, 45), (42, 20, 15, 41), (38, 19, 14, 37), (30, 18, 13, 29), (35, 23, 8, 32), (31, 24, 9, 28), (39, 25, 10, 36), (43, 26, 11, 40), (47, 27, 12, 44), (32, 33, 3, 2), (36, 37, 14, 29, 28, 9), (23, 31, 28, 8), (19, 30, 29, 14), (19, 24, 31, 30), (28, 29, 13, 33, 32, 8), (1, 35, 32, 2), (18, 23, 35, 34), (18, 34, 33, 13), (40, 41, 15, 37, 36, 10), (24, 39, 36, 9), (20, 38, 37, 15), (20, 25, 39, 38), (44, 45, 16, 41, 40, 11), (25, 43, 40, 10), (21, 42, 41, 16), (21, 26, 43, 42), (48, 49, 17, 45, 44, 12), (26, 47, 44, 11), (22, 46, 45, 17), (22, 27, 47, 46), (5, 7, 49, 48), (6, 50, 49, 7), (6, 4, 51, 50), (27, 51, 48, 12)])
me_cube_001_cube_038_smooth_003.polygons.foreach_set('material_index', [1, 1, 1, 1, 0, 0, 0, 0, 0, 0, 1, 1, 1, 1, 1, 1, 1, 1, 1, 1, 0, 0, 1, 1, 0, 0, 1, 0, 1, 0, 1, 1, 0, 0, 1, 1, 0, 0, 1, 1, 0, 0, 1, 0, 1])
_k = set([(0, 3), (1, 2), (4, 5), (6, 7)])
me_cube_001_cube_038_smooth_003.attributes.new('sharp_edge', 'BOOLEAN', 'EDGE').data.foreach_set('value', [ (min(e.vertices), max(e.vertices)) in _k for e in me_cube_001_cube_038_smooth_003.edges])
_uv = me_cube_001_cube_038_smooth_003.uv_layers.new(name='UVMap')
_uv.uv.foreach_set('vector', [0.3985, 0.6958, 0.3985, 0.8925, 0.005199, 0.8925, 0.005199, 0.6958, 0.08715, 0.4603, 0.005199, 0.4008, 0.005199, 0.007492, 0.08715, 0.007492, 0.3985, 0.8925, 0.3985, 0.6958, 0.005199, 0.6958, 0.005199, 0.8925, 0.9066, 0.45, 0.9886, 0.5095, 0.9886, 0.9028, 0.9066, 0.9028, 0.9066, 0.6958, 0.8993, 0.5144, 0.9927, 0.5106, 1.0, 0.6921, 0.08715, 0.6958, 0.09445, 0.5144, 0.1719, 0.5175, 0.1695, 0.6979, 0.251, 0.6958, 0.2477, 0.5203, 0.3353, 0.522, 0.3335, 0.6928, 0.4149, 0.6958, 0.4223, 0.5232, 0.4969, 0.5233, 0.4969, 0.6988, 0.5788, 0.6958, 0.5714, 0.5232, 0.6585, 0.522, 0.6603, 0.6928, 0.7427, 0.6958, 0.7461, 0.5203, 0.8219, 0.5175, 0.8242, 0.6979, 0.08715, 0.45, 0.1691, 0.4318, 0.1691, 0.9028, 0.08714, 0.9028, 0.251, 0.45, 0.333, 0.5095, 0.333, 0.9028, 0.251, 0.9028, 0.4149, 0.45, 0.4969, 0.4318, 0.4969, 0.9028, 0.4149, 0.9028, 0.5788, 0.45, 0.6608, 0.5095, 0.6608, 0.9028, 0.5788, 0.9028, 0.7427, 0.45, 0.8247, 0.4318, 0.8247, 0.9028, 0.7427, 0.9028, 0.9066, 0.4603, 0.8247, 0.4785, 0.8247, 0.007492, 0.9066, 0.007492, 0.7427, 0.4603, 0.6608, 0.4008, 0.6608, 0.007492, 0.7427, 0.007492, 0.5788, 0.4603, 0.4969, 0.4785, 0.4969, 0.007492, 0.5788, 0.007492, 0.4149, 0.4603, 0.333, 0.4008, 0.333, 0.007492, 0.4149, 0.007492, 0.251, 0.4603, 0.1691, 0.4785, 0.1691, 0.007492, 0.251, 0.007492, 0.9166, 0.7, 0.9166, 0.5, 1.0, 0.5, 1.0, 0.7, 0.5833, 0.7, 0.5833, 0.5, 0.6667, 0.5, 0.75, 0.5, 0.75, 0.7, 0.6667, 0.7, 0.8247, 0.4785, 0.7427, 0.4603, 0.7427, 0.007492, 0.8247, 0.007492, 0.6608, 0.5095, 0.7427, 0.45, 0.7427, 0.9028, 0.6608, 0.9028, 0.6603, 0.6928, 0.6585, 0.522, 0.7461, 0.5203, 0.7427, 0.6958, 0.75, 0.7, 0.75, 0.5, 0.8333, 0.5, 0.9166, 0.5, 0.9166, 0.7, 0.8333, 0.7, 0.9886, 0.4008, 0.9066, 0.4603, 0.9066, 0.007492, 0.9886, 0.007492, 0.8242, 0.6979, 0.8219, 0.5175, 0.8993, 0.5144, 0.9066, 0.6958, 0.8247, 0.4318, 0.9066, 0.45, 0.9066, 0.9028, 0.8247, 0.9028, 0.4167, 0.7, 0.4167, 0.5, 0.5, 0.5, 0.5833, 0.5, 0.5833, 0.7, 0.5, 0.7, 0.6608, 0.4008, 0.5788, 0.4603, 0.5788, 0.007492, 0.6608, 0.007492, 0.4969, 0.4318, 0.5788, 0.45, 0.5788, 0.9028, 0.4969, 0.9028, 0.4969, 0.6988, 0.4969, 0.5233, 0.5714, 0.5232, 0.5788, 0.6958, 0.25, 0.7, 0.25, 0.5, 0.3333, 0.5, 0.4167, 0.5, 0.4167, 0.7, 0.3333, 0.7, 0.4969, 0.4785, 0.4149, 0.4603, 0.4149, 0.007492, 0.4969, 0.007492, 0.333, 0.5095, 0.4149, 0.45, 0.4149, 0.9028, 0.333, 0.9028, 0.3335, 0.6928, 0.3353, 0.522, 0.4223, 0.5232, 0.4149, 0.6958, 0.08337, 0.7, 0.08337, 0.5, 0.1667, 0.5, 0.25, 0.5, 0.25, 0.7, 0.1667, 0.7, 0.333, 0.4008, 0.251, 0.4603, 0.251, 0.007492, 0.333, 0.007492, 0.1691, 0.4318, 0.251, 0.45, 0.251, 0.9028, 0.1691, 0.9028, 0.1695, 0.6979, 0.1719, 0.5175, 0.2477, 0.5203, 0.251, 0.6958, 4.475e-05, 0.7, 4.479e-05, 0.5, 0.08337, 0.5, 0.08337, 0.7, 0.005199, 0.5095, 0.08715, 0.45, 0.08714, 0.9028, 0.005199, 0.9028, -0.006265, 0.6921, 0.001039, 0.5106, 0.09445, 0.5144, 0.08715, 0.6958, 0.1691, 0.4785, 0.08715, 0.4603, 0.08715, 0.007492, 0.1691, 0.007492])
_ca = me_cube_001_cube_038_smooth_003.color_attributes.new('Col', 'BYTE_COLOR', 'CORNER')
_ca.data.foreach_set('color', [1.0, 1.0, 1.0, 1.0, 1.0, 1.0, 1.0, 1.0, 1.0, 1.0, 1.0, 1.0, 1.0, 1.0, 1.0, 1.0, 1.0, 1.0, 1.0, 1.0, 1.0, 1.0, 1.0, 1.0, 1.0, 1.0, 1.0, 1.0, 1.0, 1.0, 1.0, 1.0, 1.0, 1.0, 1.0, 1.0, 1.0, 1.0, 1.0, 1.0, 1.0, 1.0, 1.0, 1.0, 1.0, 1.0, 1.0, 1.0, 1.0, 1.0, 1.0, 1.0, 1.0, 1.0, 1.0, 1.0, 1.0, 1.0, 1.0, 1.0, 1.0, 1.0, 1.0, 1.0, 1.0, 1.0, 1.0, 1.0, 1.0, 1.0, 1.0, 1.0, 1.0, 1.0, 1.0, 1.0, 1.0, 1.0, 1.0, 1.0, 1.0, 1.0, 1.0, 1.0, 1.0, 1.0, 1.0, 1.0, 1.0, 1.0, 1.0, 1.0, 1.0, 1.0, 1.0, 1.0, 1.0, 1.0, 1.0, 1.0, 1.0, 1.0, 1.0, 1.0, 1.0, 1.0, 1.0, 1.0, 1.0, 1.0, 1.0, 1.0, 1.0, 1.0, 1.0, 1.0, 1.0, 1.0, 1.0, 1.0, 1.0, 1.0, 1.0, 1.0, 1.0, 1.0, 1.0, 1.0, 1.0, 1.0, 1.0, 1.0, 1.0, 1.0, 1.0, 1.0, 1.0, 1.0, 1.0, 1.0, 1.0, 1.0, 1.0, 1.0, 1.0, 1.0, 1.0, 1.0, 1.0, 1.0, 1.0, 1.0, 1.0, 1.0, 1.0, 1.0, 1.0, 1.0, 1.0, 1.0, 1.0, 1.0, 1.0, 1.0, 1.0, 1.0, 1.0, 1.0, 1.0, 1.0, 1.0, 1.0, 1.0, 1.0, 1.0, 1.0, 1.0, 1.0, 1.0, 1.0, 1.0, 1.0, 1.0, 1.0, 1.0, 1.0, 1.0, 1.0, 1.0, 1.0, 1.0, 1.0, 1.0, 1.0, 1.0, 1.0, 1.0, 1.0, 1.0, 1.0, 1.0, 1.0, 1.0, 1.0, 1.0, 1.0, 1.0, 1.0, 1.0, 1.0, 1.0, 1.0, 1.0, 1.0, 1.0, 1.0, 1.0, 1.0, 1.0, 1.0, 1.0, 1.0, 1.0, 1.0, 1.0, 1.0, 1.0, 1.0, 1.0, 1.0, 1.0, 1.0, 1.0, 1.0, 1.0, 1.0, 1.0, 1.0, 1.0, 1.0, 1.0, 1.0, 1.0, 1.0, 1.0, 1.0, 1.0, 1.0, 1.0, 1.0, 1.0, 1.0, 1.0, 1.0, 1.0, 1.0, 1.0, 1.0, 1.0, 1.0, 1.0, 1.0, 1.0, 1.0, 1.0, 1.0, 1.0, 1.0, 1.0, 1.0, 1.0, 1.0, 1.0, 1.0, 1.0, 1.0, 1.0, 1.0, 1.0, 1.0, 1.0, 1.0, 1.0, 1.0, 1.0, 1.0, 1.0, 1.0, 1.0, 1.0, 1.0, 1.0, 1.0, 1.0, 1.0, 1.0, 1.0, 1.0, 1.0, 1.0, 1.0, 1.0, 1.0, 1.0, 1.0, 1.0, 1.0, 1.0, 1.0, 1.0, 1.0, 1.0, 1.0, 1.0, 1.0, 1.0, 1.0, 1.0, 1.0, 1.0, 1.0, 1.0, 1.0, 1.0, 1.0, 1.0, 1.0, 1.0, 1.0, 1.0, 1.0, 1.0, 1.0, 1.0, 1.0, 1.0, 1.0, 1.0, 1.0, 1.0, 1.0, 1.0, 1.0, 1.0, 1.0, 1.0, 1.0, 1.0, 1.0, 1.0, 1.0, 1.0, 1.0, 1.0, 1.0, 1.0, 1.0, 1.0, 1.0, 1.0, 1.0, 1.0, 1.0, 1.0, 1.0, 1.0, 1.0, 1.0, 1.0, 1.0, 1.0, 1.0, 1.0, 1.0, 1.0, 1.0, 1.0, 1.0, 1.0, 1.0, 1.0, 1.0, 1.0, 1.0, 1.0, 1.0, 1.0, 1.0, 1.0, 1.0, 1.0, 1.0, 1.0, 1.0, 1.0, 1.0, 1.0, 1.0, 1.0, 1.0, 1.0, 1.0, 1.0, 1.0, 1.0, 1.0, 1.0, 1.0, 1.0, 1.0, 1.0, 1.0, 1.0, 1.0, 1.0, 1.0, 1.0, 1.0, 1.0, 1.0, 1.0, 1.0, 1.0, 1.0, 1.0, 1.0, 1.0, 1.0, 1.0, 1.0, 1.0, 1.0, 1.0, 1.0, 1.0, 1.0, 1.0, 1.0, 1.0, 1.0, 1.0, 1.0, 1.0, 1.0, 1.0, 1.0, 1.0, 1.0, 1.0, 1.0, 1.0, 1.0, 1.0, 1.0, 1.0, 1.0, 1.0, 1.0, 1.0, 1.0, 1.0, 1.0, 1.0, 1.0, 1.0, 1.0, 1.0, 1.0, 1.0, 1.0, 1.0, 1.0, 1.0, 1.0, 1.0, 1.0, 1.0, 1.0, 1.0, 1.0, 1.0, 1.0, 1.0, 1.0, 1.0, 1.0, 1.0, 1.0, 1.0, 1.0, 1.0, 1.0, 1.0, 1.0, 1.0, 1.0, 1.0, 1.0, 1.0, 1.0, 1.0, 1.0, 1.0, 1.0, 1.0, 1.0, 1.0, 1.0, 1.0, 1.0, 1.0, 1.0, 1.0, 1.0, 1.0, 1.0, 1.0, 1.0, 1.0, 1.0, 1.0, 1.0, 1.0, 1.0, 1.0, 1.0, 1.0, 1.0, 1.0, 1.0, 1.0, 1.0, 1.0, 1.0, 1.0, 1.0, 1.0, 1.0, 1.0, 1.0, 1.0, 1.0, 1.0, 1.0, 1.0, 1.0, 1.0, 1.0, 1.0, 1.0, 1.0, 1.0, 1.0, 1.0, 1.0, 1.0, 1.0, 1.0, 1.0, 1.0, 1.0, 1.0, 1.0, 1.0, 1.0, 1.0, 1.0, 1.0, 1.0, 1.0, 1.0, 1.0, 1.0, 1.0, 1.0, 1.0, 1.0, 1.0, 1.0, 1.0, 1.0, 1.0, 1.0, 1.0, 1.0, 1.0, 1.0, 1.0, 1.0, 1.0, 1.0, 1.0, 1.0, 1.0, 1.0, 1.0, 1.0, 1.0, 1.0, 1.0, 1.0, 1.0, 1.0, 1.0, 1.0, 1.0, 1.0, 1.0, 1.0, 1.0, 1.0, 1.0, 1.0, 1.0, 1.0, 1.0, 1.0, 1.0, 1.0, 1.0, 1.0, 1.0, 1.0, 1.0, 1.0, 1.0, 1.0, 1.0, 1.0, 1.0, 1.0, 1.0, 1.0, 1.0, 1.0, 1.0, 1.0, 1.0, 1.0, 1.0, 1.0, 1.0, 1.0, 1.0, 1.0, 1.0, 1.0, 1.0, 1.0, 1.0, 1.0, 1.0, 1.0, 1.0, 1.0, 1.0, 1.0, 1.0, 1.0, 1.0, 1.0, 1.0, 1.0, 1.0, 1.0, 1.0, 1.0, 1.0, 1.0, 1.0, 1.0, 1.0, 1.0, 1.0, 1.0, 1.0, 1.0, 1.0, 1.0, 1.0, 1.0, 1.0, 1.0, 1.0, 1.0, 1.0, 1.0, 1.0, 1.0, 1.0, 1.0, 1.0, 1.0, 1.0, 1.0, 1.0, 1.0, 1.0, 1.0, 1.0, 1.0, 1.0, 1.0, 1.0, 1.0, 1.0, 1.0, 1.0, 1.0, 1.0, 1.0, 1.0, 1.0, 1.0, 1.0, 1.0, 1.0, 1.0, 1.0, 1.0, 1.0, 1.0, 1.0, 1.0, 1.0, 1.0, 1.0, 1.0, 1.0, 1.0, 1.0, 1.0, 1.0, 1.0, 1.0, 1.0, 1.0, 1.0, 1.0, 1.0, 1.0, 1.0, 1.0, 1.0, 1.0, 1.0, 1.0, 1.0, 1.0, 1.0, 1.0, 1.0, 1.0, 1.0, 1.0, 1.0, 1.0, 1.0, 1.0, 1.0])
me_cube_001_cube_038_smooth_003.materials.append(mat_top)
me_cube_001_cube_038_smooth_003.materials.append(mat_face)
me_cube_001_cube_038_smooth_003.use_remesh_preserve_volume = False
me_cube_001_cube_038_smooth_003.use_remesh_preserve_attributes = False
me_cube_001_cube_038_smooth_003.use_mirror_vertex_groups = False
me_cube_001_cube_038_smooth_003.update()
me_cube_001_cube_038_smooth_003.normals_split_custom_set([tuple(v) for v in zip(*[iter([1.0, 0.0, 0.0, 1.0, 0.0, 0.0, 1.0, 0.0, 0.0, 1.0, 0.0, 0.0, 4.156e-07, 0.0, 1.0, 4.156e-07, 0.0, 1.0, 4.156e-07, 0.0, 1.0, 4.156e-07, 0.0, 1.0, -1.0, 0.0, 0.0, -1.0, 0.0, 0.0, -1.0, 0.0, 0.0, -1.0, 0.0, 0.0, 2.078e-07, 0.0, -1.0, 2.078e-07, 0.0, -1.0, 2.078e-07, 0.0, -1.0, 2.078e-07, 0.0, -1.0, 0.5874, 0.8093, 0.0, 0.5874, 0.8093, 0.0, 0.5874, 0.8093, 0.0, 0.5874, 0.8093, 0.0, -0.2171, 0.9761, 0.0, -0.2171, 0.9761, 0.0, -0.2171, 0.9761, 0.0, -0.2171, 0.9761, 0.0, 0.5874, 0.8093, 0.0, 0.5874, 0.8093, 0.0, 0.5874, 0.8093, 0.0, 0.5874, 0.8093, 0.0, -0.2171, 0.9761, 0.0, -0.2171, 0.9761, 0.0, -0.2171, 0.9761, 0.0, -0.2171, 0.9761, 0.0, 0.5874, 0.8093, 0.0, 0.5874, 0.8093, 0.0, 0.5874, 0.8093, 0.0, 0.5874, 0.8093, 0.0, -0.2171, 0.9761, 0.0, -0.2171, 0.9761, 0.0, -0.2171, 0.9761, 0.0, -0.2171, 0.9761, 0.0, 0.0, 0.0, -1.0, 0.0, 0.0, -1.0, 0.0, 0.0, -1.0, 0.0, 0.0, -1.0, 2.078e-07, 0.0, -1.0, 2.078e-07, 0.0, -1.0, 2.078e-07, 0.0, -1.0, 2.078e-07, 0.0, -1.0, 0.0, 0.0, -1.0, 0.0, 0.0, -1.0, 0.0, 0.0, -1.0, 0.0, 0.0, -1.0, 2.078e-07, 0.0, -1.0, 2.078e-07, 0.0, -1.0, 2.078e-07, 0.0, -1.0, 2.078e-07, 0.0, -1.0, 0.0, 0.0, -1.0, 0.0, 0.0, -1.0, 0.0, 0.0, -1.0, 0.0, 0.0, -1.0, 0.0, 0.0, 1.0, 0.0, 0.0, 1.0, 0.0, 0.0, 1.0, 0.0, 0.0, 1.0, 4.156e-07, 0.0, 1.0, 4.156e-07, 0.0, 1.0, 4.156e-07, 0.0, 1.0, 4.156e-07, 0.0, 1.0, 0.0, 0.0, 1.0, 0.0, 0.0, 1.0, 0.0, 0.0, 1.0, 0.0, 0.0, 1.0, 4.156e-07, 0.0, 1.0, 4.156e-07, 0.0, 1.0, 4.156e-07, 0.0, 1.0, 4.156e-07, 0.0, 1.0, 0.0, 0.0, 1.0, 0.0, 0.0, 1.0, 0.0, 0.0, 1.0, 0.0, 0.0, 1.0, 0.0, -1.0, 0.0, 0.0, -1.0, 0.0, 0.0, -1.0, 0.0, 0.0, -1.0, 0.0, 0.0, -1.0, 0.0, 0.0, -1.0, 0.0, 0.0, -1.0, 0.0, 0.0, -1.0, 0.0, 0.0, -1.0, 0.0, 0.0, -1.0, 0.0, 0.0, 0.0, 1.0, 0.0, 0.0, 1.0, 0.0, 0.0, 1.0, 0.0, 0.0, 1.0, -2.078e-07, 0.0, -1.0, -2.078e-07, 0.0, -1.0, -2.078e-07, 0.0, -1.0, -2.078e-07, 0.0, -1.0, -0.5874, 0.8093, 0.0, -0.5874, 0.8093, 0.0, -0.5874, 0.8093, 0.0, -0.5874, 0.8093, 0.0, 0.0, -1.0, 0.0, 0.0, -1.0, 0.0, 0.0, -1.0, 0.0, 0.0, -1.0, 0.0, 0.0, -1.0, 0.0, 0.0, -1.0, 0.0, -4.156e-07, 0.0, 1.0, -4.156e-07, 0.0, 1.0, -4.156e-07, 0.0, 1.0, -4.156e-07, 0.0, 1.0, 0.2171, 0.9761, 0.0, 0.2171, 0.9761, 0.0, 0.2171, 0.9761, 0.0, 0.2171, 0.9761, 0.0, 0.0, 0.0, -1.0, 0.0, 0.0, -1.0, 0.0, 0.0, -1.0, 0.0, 0.0, -1.0, 0.0, -1.0, 0.0, 0.0, -1.0, 0.0, 0.0, -1.0, 0.0, 0.0, -1.0, 0.0, 0.0, -1.0, 0.0, 0.0, -1.0, 0.0, -4.156e-07, 0.0, 1.0, -4.156e-07, 0.0, 1.0, -4.156e-07, 0.0, 1.0, -4.156e-07, 0.0, 1.0, 0.0, 0.0, -1.0, 0.0, 0.0, -1.0, 0.0, 0.0, -1.0, 0.0, 0.0, -1.0, 0.2171, 0.9761, 0.0, 0.2171, 0.9761, 0.0, 0.2171, 0.9761, 0.0, 0.2171, 0.9761, 0.0, 0.0, -1.0, 0.0, 0.0, -1.0, 0.0, 0.0, -1.0, 0.0, 0.0, -1.0, 0.0, 0.0, -1.0, 0.0, 0.0, -1.0, 0.0, 0.0, 0.0, 1.0, 0.0, 0.0, 1.0, 0.0, 0.0, 1.0, 0.0, 0.0, 1.0, -2.078e-07, 0.0, -1.0, -2.078e-07, 0.0, -1.0, -2.078e-07, 0.0, -1.0, -2.078e-07, 0.0, -1.0, -0.5874, 0.8093, 0.0, -0.5874, 0.8093, 0.0, -0.5874, 0.8093, 0.0, -0.5874, 0.8093, 0.0, 0.0, -1.0, 0.0, 0.0, -1.0, 0.0, 0.0, -1.0, 0.0, 0.0, -1.0, 0.0, 0.0, -1.0, 0.0, 0.0, -1.0, 0.0, -4.156e-07, 0.0, 1.0, -4.156e-07, 0.0, 1.0, -4.156e-07, 0.0, 1.0, -4.156e-07, 0.0, 1.0, 0.0, 0.0, -1.0, 0.0, 0.0, -1.0, 0.0, 0.0, -1.0, 0.0, 0.0, -1.0, 0.2171, 0.9761, 0.0, 0.2171, 0.9761, 0.0, 0.2171, 0.9761, 0.0, 0.2171, 0.9761, 0.0, 0.0, -1.0, 0.0, 0.0, -1.0, 0.0, 0.0, -1.0, 0.0, 0.0, -1.0, 0.0, -2.078e-07, 0.0, -1.0, -2.078e-07, 0.0, -1.0, -2.078e-07, 0.0, -1.0, -2.078e-07, 0.0, -1.0, -0.5874, 0.8093, 0.0, -0.5874, 0.8093, 0.0, -0.5874, 0.8093, 0.0, -0.5874, 0.8093, 0.0, 0.0, 0.0, 1.0, 0.0, 0.0, 1.0, 0.0, 0.0, 1.0, 0.0, 0.0, 1.0])] * 3)])
me_plane_001 = bpy.data.meshes.new('Plane.001')
me_plane_001.from_pydata([(-1.0, -1.0, 0.0), (1.0, -1.0, 0.0), (-1.0, 1.0, 0.0), (1.0, 1.0, 0.0)], [], [(0, 1, 3, 2)])
_uv = me_plane_001.uv_layers.new(name='UVMap')
_uv.uv.foreach_set('vector', [0.0001, 9.998e-05, 0.9999, 9.998e-05, 0.9999, 0.9999, 9.998e-05, 0.9999])
me_plane_001.use_remesh_preserve_volume = False
me_plane_001.use_remesh_preserve_attributes = False
me_plane_001.use_mirror_vertex_groups = False
me_plane_001.update()
me_plane = bpy.data.meshes.new('Plane')
me_plane.from_pydata([(-1.0, -1.0, 0.0), (1.0, -1.0, 0.0), (-1.0, 1.0, 0.0), (1.0, 1.0, 0.0)], [], [(0, 1, 3, 2)])
_k = {(0, 2): 1.0, (0, 1): 1.0, (1, 3): 1.0, (2, 3): 1.0}
me_plane.attributes.new('crease_edge', 'FLOAT', 'EDGE').data.foreach_set('value', [_k.get((min(e.vertices), max(e.vertices)), 0.0) for e in me_plane.edges])
_uv = me_plane.uv_layers.new(name='UVMap')
_uv.uv.foreach_set('vector', [0.0001, 9.998e-05, 0.9999, 9.998e-05, 0.9999, 0.9999, 9.998e-05, 0.9999])
me_plane.materials.append(mat_top)
me_plane.use_remesh_preserve_volume = False
me_plane.use_remesh_preserve_attributes = False
me_plane.use_mirror_vertex_groups = False
me_plane.update()

# ---- objects
ob_boundingbox = bpy.data.objects.new('BoundingBox', me_cube_001)
ob_deco_random = bpy.data.objects.new('Deco_random', me_cube_001_cube_038_smooth)
ob_camera = bpy.data.objects.new('Camera', cam_camera)
ob_deco_peaked = bpy.data.objects.new('Deco_peaked', me_cube_001_cube_038_smooth_001)
ob_deco_flat = bpy.data.objects.new('Deco_flat', me_cube_001_cube_038_smooth_002)
ob_deco_scalloped = bpy.data.objects.new('Deco_scalloped', me_cube_001_cube_038_smooth_003)
ob_lo_poly = bpy.data.objects.new('lo poly', me_plane_001)
ob_hi_poly = bpy.data.objects.new('hi poly', me_plane)

# ---- transforms, parenting, visibility, modifiers, constraints
ob_boundingbox.location = (0.0, 0.0, 0.0)
ob_boundingbox.hide_select = True
ob_boundingbox.hide_render = True
ob_boundingbox.display_type = 'WIRE'
ob_boundingbox.lineart.crease_threshold = 0.0
ob_deco_random.location = (0.0, 0.0, 0.0)
ob_deco_random.rotation_euler = (1.571, -0.0, 0.0)
ob_deco_random.lineart.crease_threshold = 0.0
ob_camera.location = (2.137, -2.126, 1.115)
ob_camera.rotation_euler = (1.109, 0.01082, 0.8149)
ob_camera.lock_rotations_4d = False
ob_camera.empty_display_type = 'ARROWS'
ob_camera.color = (0.0, 0.0, 0.0, 0.0)
ob_camera.display_type = 'WIRE'
ob_camera.lineart.crease_threshold = 0.0
ob_deco_peaked.location = (0.0, 0.0, 0.0)
ob_deco_peaked.rotation_euler = (1.571, -0.0, 0.0)
ob_deco_peaked.lineart.crease_threshold = 0.0
ob_deco_flat.location = (0.0, 0.0, 0.0)
ob_deco_flat.rotation_euler = (1.571, -0.0, 0.0)
ob_deco_flat.lineart.crease_threshold = 0.0
ob_deco_scalloped.location = (0.0, 0.0, 0.0)
ob_deco_scalloped.rotation_euler = (1.571, -0.0, 0.0)
ob_deco_scalloped.lineart.crease_threshold = 0.0
ob_lo_poly.location = (0.0, 0.0, 0.0)
ob_lo_poly.lineart.crease_threshold = 0.0
ob_hi_poly.location = (0.0, 0.0, 0.0)
ob_hi_poly.lineart.crease_threshold = 0.0
_m = ob_hi_poly.modifiers.new('Subsurf', 'SUBSURF')
_m.uv_smooth = 'PRESERVE_CORNERS'
_m.levels = 6
_m.render_levels = 6
_m.show_only_control_edges = False
_m = ob_hi_poly.modifiers.new('Displace', 'DISPLACE')
_m.mid_level = 0.1842
_m.strength = 0.4
_m.direction = 'Z'
_m.texture_coords = 'UV'
_m.uv_layer = 'UVMap'

# ---- collection membership
col_collection_1.objects.link(ob_boundingbox)
col_collection_1.objects.link(ob_deco_random)
col_collection_1.objects.link(ob_camera)
col_collection_2.objects.link(ob_deco_peaked)
col_collection_3.objects.link(ob_deco_flat)
col_collection_4.objects.link(ob_deco_scalloped)
col_collection_11.objects.link(ob_lo_poly)
col_collection_11.objects.link(ob_hi_poly)

# ---- scene / render settings (as saved in the file)
scene.camera = ob_camera
scene.frame_start = 1; scene.frame_end = 250; scene.frame_set(1)
scene.render.engine = 'BLENDER_EEVEE_NEXT'
scene.render.resolution_x = 640
scene.render.resolution_y = 480
scene.render.dither_intensity = 0.0
scene.render.film_transparent = True
scene.render.use_bake_selected_to_active = True
scene.render.line_thickness = 0.5
scene.cycles.use_denoising = False
scene.cycles.samples = 10
scene.cycles.sampling_pattern = 'TABULATED_SOBOL'
scene.cycles.light_sampling_threshold = 0.0
scene.cycles.use_adaptive_sampling = False
scene.cycles.use_light_tree = False
scene.cycles.blur_glossy = 0.0
scene.cycles.pixel_filter_type = 'GAUSSIAN'
scene.cycles.sample_clamp_indirect = 0.0
scene.view_settings.view_transform = 'Standard'
bpy.context.view_layer.update()

# ---- added for rendering (the .blend has no usable light): sun
light_auto_sun = bpy.data.lights.new('AutoSun', 'SUN')
light_auto_sun.energy = 3.0
light_auto_sun.angle = 0.0523599
ob_auto_sun = bpy.data.objects.new('AutoSun', light_auto_sun)
scene.collection.objects.link(ob_auto_sun)
ob_auto_sun.rotation_euler = (0.872665, 0.174533, 0.523599)
bpy.context.view_layer.update()

